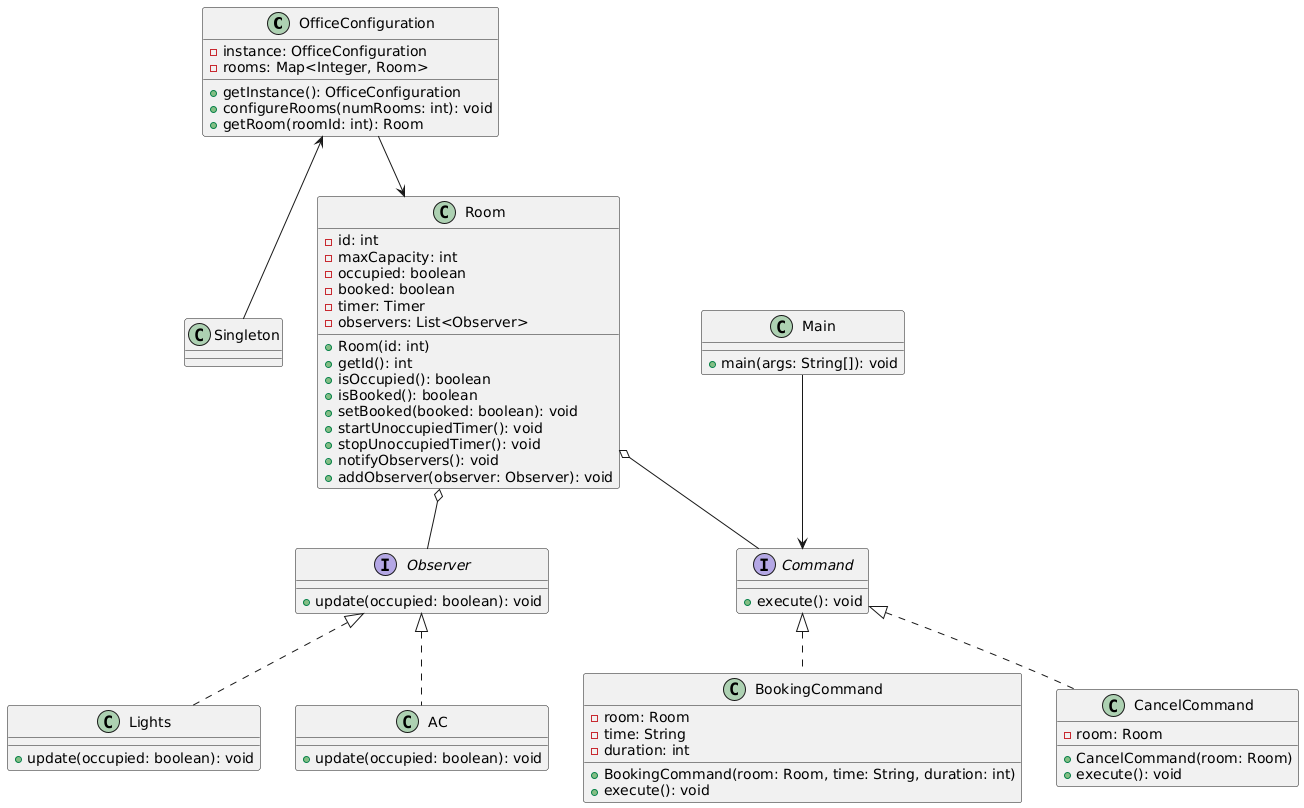

The diagram above was rendered by PlantUML. Its source (embedded in the PNG):
@startuml
class OfficeConfiguration {
    - instance: OfficeConfiguration
    - rooms: Map<Integer, Room>
    + getInstance(): OfficeConfiguration
    + configureRooms(numRooms: int): void
    + getRoom(roomId: int): Room
}

class Room {
    - id: int
    - maxCapacity: int
    - occupied: boolean
    - booked: boolean
    - timer: Timer
    - observers: List<Observer>
    + Room(id: int)
    + getId(): int
    + isOccupied(): boolean
    + isBooked(): boolean
    + setBooked(booked: boolean): void
    + startUnoccupiedTimer(): void
    + stopUnoccupiedTimer(): void
    + notifyObservers(): void
    + addObserver(observer: Observer): void
}

interface Command {
    + execute(): void
}

class BookingCommand {
    - room: Room
    - time: String
    - duration: int
    + BookingCommand(room: Room, time: String, duration: int)
    + execute(): void
}

class CancelCommand {
    - room: Room
    + CancelCommand(room: Room)
    + execute(): void
}

interface Observer {
    + update(occupied: boolean): void
}

class Lights {
    + update(occupied: boolean): void
}

class AC {
    + update(occupied: boolean): void
}

class Main {
    + main(args: String[]): void
}

OfficeConfiguration --> Room
OfficeConfiguration <-- Singleton
Room o-- Observer
Room o-- Command
Command <|.. BookingCommand
Command <|.. CancelCommand
Observer <|.. Lights
Observer <|.. AC
Main --> Command
@enduml